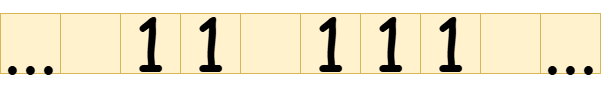

The diagram above was exported from draw.io. Its source (the exported page's mxGraphModel, read from the mxfile embedded in the PNG):
<mxGraphModel dx="1221" dy="652" grid="1" gridSize="10" guides="1" tooltips="1" connect="1" arrows="1" fold="1" page="1" pageScale="1" pageWidth="850" pageHeight="1100" background="none" math="0" shadow="0">
  <root>
    <mxCell id="0" />
    <mxCell id="1" parent="0" />
    <mxCell id="LGEnkWKQcHGWX2fI0Jjs-1" value="" style="rounded=0;whiteSpace=wrap;html=1;" vertex="1" parent="1">
      <mxGeometry x="155" y="410" width="540" height="60" as="geometry" />
    </mxCell>
    <mxCell id="LGEnkWKQcHGWX2fI0Jjs-2" value="&lt;font style=&quot;font-size: 72px;&quot; face=&quot;Comic Sans MS&quot;&gt;1&lt;/font&gt;" style="rounded=0;whiteSpace=wrap;html=1;fillColor=#fff2cc;strokeColor=#d6b656;" vertex="1" parent="1">
      <mxGeometry x="215" y="410" width="60" height="60" as="geometry" />
    </mxCell>
    <mxCell id="LGEnkWKQcHGWX2fI0Jjs-3" value="&lt;span style=&quot;font-family: &amp;quot;Comic Sans MS&amp;quot;; font-size: 72px;&quot;&gt;1&lt;/span&gt;" style="rounded=0;whiteSpace=wrap;html=1;fillColor=#fff2cc;strokeColor=#d6b656;" vertex="1" parent="1">
      <mxGeometry x="275" y="410" width="60" height="60" as="geometry" />
    </mxCell>
    <mxCell id="LGEnkWKQcHGWX2fI0Jjs-4" value="" style="rounded=0;whiteSpace=wrap;html=1;fillColor=#fff2cc;strokeColor=#d6b656;" vertex="1" parent="1">
      <mxGeometry x="335" y="410" width="60" height="60" as="geometry" />
    </mxCell>
    <mxCell id="LGEnkWKQcHGWX2fI0Jjs-5" value="&lt;span style=&quot;font-family: &amp;quot;Comic Sans MS&amp;quot;; font-size: 72px;&quot;&gt;1&lt;/span&gt;" style="rounded=0;whiteSpace=wrap;html=1;fillColor=#fff2cc;strokeColor=#d6b656;" vertex="1" parent="1">
      <mxGeometry x="395" y="410" width="60" height="60" as="geometry" />
    </mxCell>
    <mxCell id="LGEnkWKQcHGWX2fI0Jjs-7" value="&lt;span style=&quot;font-family: &amp;quot;Comic Sans MS&amp;quot;; font-size: 72px;&quot;&gt;1&lt;/span&gt;" style="rounded=0;whiteSpace=wrap;html=1;fillColor=#fff2cc;strokeColor=#d6b656;" vertex="1" parent="1">
      <mxGeometry x="455" y="410" width="60" height="60" as="geometry" />
    </mxCell>
    <mxCell id="LGEnkWKQcHGWX2fI0Jjs-8" value="&lt;span style=&quot;font-family: &amp;quot;Comic Sans MS&amp;quot;; font-size: 72px;&quot;&gt;1&lt;/span&gt;" style="rounded=0;whiteSpace=wrap;html=1;fillColor=#fff2cc;strokeColor=#d6b656;" vertex="1" parent="1">
      <mxGeometry x="515" y="410" width="60" height="60" as="geometry" />
    </mxCell>
    <mxCell id="LGEnkWKQcHGWX2fI0Jjs-9" value="" style="rounded=0;whiteSpace=wrap;html=1;fillColor=#fff2cc;strokeColor=#d6b656;" vertex="1" parent="1">
      <mxGeometry x="575" y="410" width="60" height="60" as="geometry" />
    </mxCell>
    <mxCell id="LGEnkWKQcHGWX2fI0Jjs-10" value="" style="rounded=0;whiteSpace=wrap;html=1;fillColor=#fff2cc;strokeColor=#d6b656;" vertex="1" parent="1">
      <mxGeometry x="635" y="410" width="60" height="60" as="geometry" />
    </mxCell>
    <mxCell id="LGEnkWKQcHGWX2fI0Jjs-18" value="" style="rounded=0;whiteSpace=wrap;html=1;fillColor=#fff2cc;strokeColor=#d6b656;" vertex="1" parent="1">
      <mxGeometry x="155" y="410" width="60" height="60" as="geometry" />
    </mxCell>
    <mxCell id="LGEnkWKQcHGWX2fI0Jjs-19" value="&lt;font face=&quot;Comic Sans MS&quot;&gt;&lt;span style=&quot;font-size: 72px;&quot;&gt;...&lt;/span&gt;&lt;/font&gt;" style="rounded=0;whiteSpace=wrap;html=1;fillColor=#fff2cc;strokeColor=#d6b656;" vertex="1" parent="1">
      <mxGeometry x="95" y="410" width="60" height="60" as="geometry" />
    </mxCell>
    <mxCell id="LGEnkWKQcHGWX2fI0Jjs-20" value="&lt;span style=&quot;font-family: &amp;quot;Comic Sans MS&amp;quot;; font-size: 72px;&quot;&gt;...&lt;/span&gt;" style="rounded=0;whiteSpace=wrap;html=1;fillColor=#fff2cc;strokeColor=#d6b656;" vertex="1" parent="1">
      <mxGeometry x="635" y="410" width="60" height="60" as="geometry" />
    </mxCell>
  </root>
</mxGraphModel>